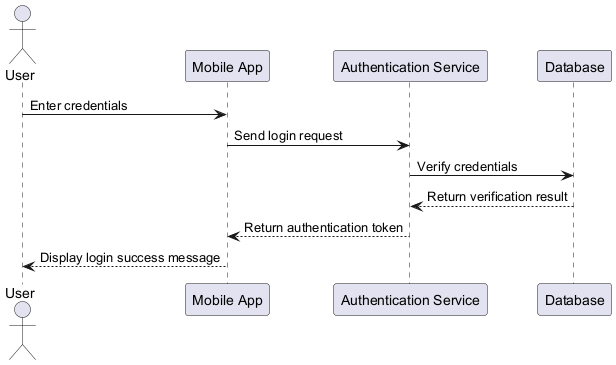

The diagram above was rendered by PlantUML. Its source (embedded in the PNG):
@startuml
actor User
participant "Mobile App" as App
participant "Authentication Service" as AuthService
participant "Database" as DB

User -> App: Enter credentials
App -> AuthService: Send login request
AuthService -> DB: Verify credentials
DB --> AuthService: Return verification result
AuthService --> App: Return authentication token
App --> User: Display login success message
@enduml